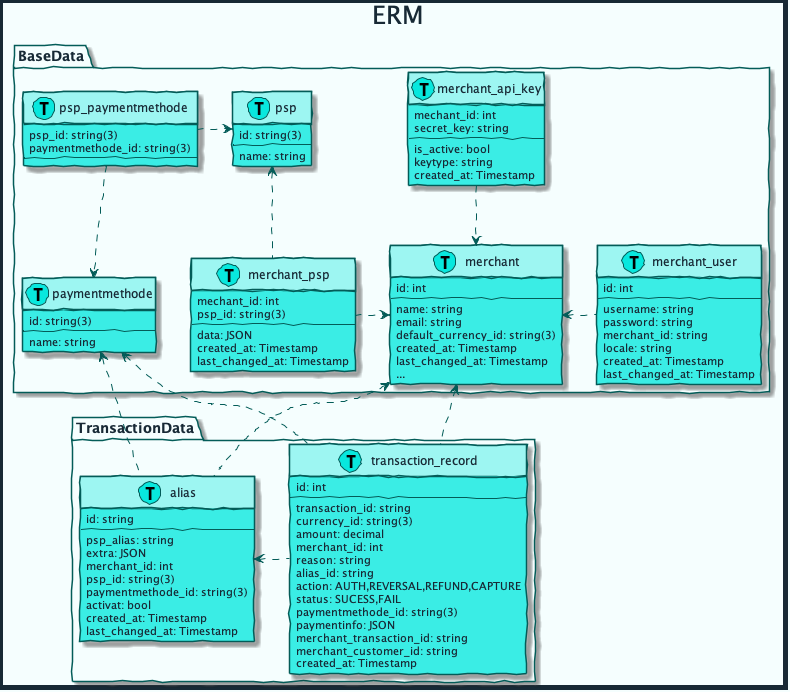

The diagram above was rendered by PlantUML. Its source (embedded in the PNG):
@startuml erm



skinparam handwritten true
skinparam sequenceMessageAlign center
skinparam ActorBackgroundColor #08E8DE
skinparam ActorBorderColor #035C58
skinparam ActorFontColor #172935
skinparam ActorFontName Raleway
skinparam ArrowColor #035C58
skinparam ArrowFontColor #172935
skinparam ArrowFontName Raleway
skinparam BackgroundColor #F5FEFE
skinparam ClassAttributeFontColor #172935
skinparam ClassAttributeFontName Raleway
skinparam ClassBackgroundColor #3AEDE5
skinparam ClassBorderColor #035C58
skinparam ClassFontColor #172935
skinparam ClassFontName Raleway
skinparam ClassHeaderBackgroundColor #9DF6F2
skinparam ComponentBackgroundColor #3AEDE5
skinparam ComponentBorderColor #035C58
skinparam ComponentFontColor #172935
skinparam ComponentFontName Raleway
skinparam ControlBackgroundColor #08E8DE
skinparam ControlBorderColor #035C58
skinparam ControlFontColor #172935
skinparam ControlFontName Raleway
skinparam DiagramBorderColor #172935
skinparam DiagramBorderThickness 5
skinparam EntityBackgroundColor #08E8DE
skinparam EntityBorderColor #035C58
skinparam EntityFontColor #172935
skinparam EntityFontName Raleway
skinparam PackageBackgroundColor #F5FEFE
skinparam PackageBorderColor #035C58
skinparam PackageFontColor #172935
skinparam PackageFontName Raleway
skinparam SequenceLifeLineBorderColor #035C58
skinparam SequenceTitleFontColor #172935
skinparam SequenceTitleFontName Raleway
skinparam SequenceTitleFontSize 25
skinparam TitleFontColor #172935
skinparam TitleFontName Raleway
skinparam TitleFontSize 25

title ERM

package BaseData {
    class psp << (T, #08E8DE) >>{
        id: string(3)
        --
        name: string
    }

    class paymentmethode << (T, #08E8DE) >>{
        id: string(3)
        --
        name: string
    }

    class psp_paymentmethode << (T, #08E8DE) >>{
        psp_id: string(3)
        paymentmethode_id: string(3)
        --
    }

    class merchant << (T, #08E8DE) >>{
        id: int
        --
        name: string 
        email: string
        default_currency_id: string(3)
        created_at: Timestamp
        last_changed_at: Timestamp
        ...
    }

    class merchant_api_key << (T, #08E8DE) >>{
        mechant_id: int
        secret_key: string
        --
        is_active: bool
        keytype: string
        created_at: Timestamp
    }

    class merchant_psp << (T, #08E8DE) >>{
        mechant_id: int
        psp_id: string(3)
        --
        data: JSON
        created_at: Timestamp
        last_changed_at: Timestamp
    }

    class merchant_user << (T, #08E8DE) >>{
        id: int
        --
        username: string
        password: string
        merchant_id: string
        locale: string
        created_at: Timestamp
        last_changed_at: Timestamp
    }

    merchant_psp .> merchant
    psp <-. merchant_psp 
    merchant_api_key .-> merchant 
    merchant <. merchant_user 
    psp_paymentmethode .-> paymentmethode
    psp_paymentmethode .> psp
}

package TransactionData {
    class alias << (T, #08E8DE) >>{
        id: string
        --
        psp_alias: string
        extra: JSON
        merchant_id: int
        psp_id: string(3)
        paymentmethode_id: string(3)
        activat: bool
        created_at: Timestamp
        last_changed_at: Timestamp
    }

    class transaction_record << (T, #08E8DE) >>{
        id: int
        --
        transaction_id: string
        currency_id: string(3)
        amount: decimal
        merchant_id: int
        reason: string
        alias_id: string
        action: AUTH,REVERSAL,REFUND,CAPTURE
        status: SUCESS,FAIL
        paymentmethode_id: string(3)
        paymentinfo: JSON
        merchant_transaction_id: string
        merchant_customer_id: string
        created_at: Timestamp
    }

    alias <. transaction_record
}

paymentmethode <.- alias
merchant <.- alias
paymentmethode <.- transaction_record
merchant <.- transaction_record

@enduml